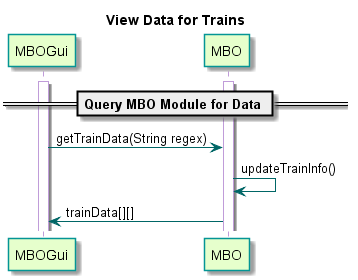

The diagram above was rendered by PlantUML. Its source (embedded in the PNG):
@startuml

title View Data for Trains

skinparam sequence {
  BackgroundColor transparent
  ParticipantBackgroundColor #e6ffcc
  ParticipantBorderColor 	#049595
  PackageBorderCOlor  #049595
  ArrowColor #006666
  LifeLineBorderColor #c09cd9
}

participant MBOGui
participant MBO

== Query MBO Module for Data ==
activate MBOGui
activate MBO
MBOGui -> MBO : getTrainData(String regex)
MBO -> MBO : updateTrainInfo()
MBO -> MBOGui : trainData[][]

@enduml